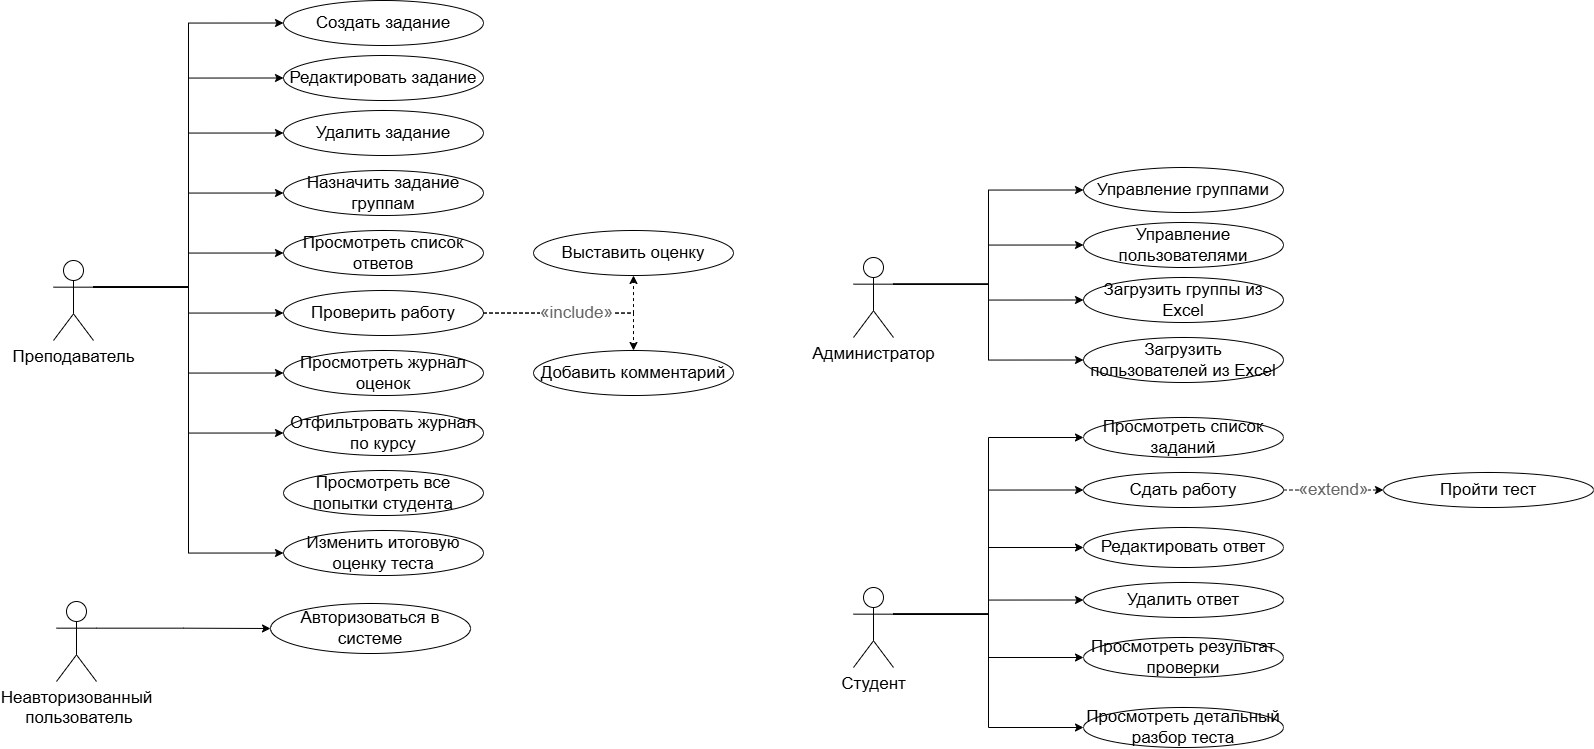

The diagram above was exported from draw.io. Its source (the exported page's mxGraphModel, read from the mxfile embedded in the PNG):
<mxGraphModel dx="2436" dy="801" grid="0" gridSize="10" guides="1" tooltips="1" connect="1" arrows="1" fold="1" page="0" pageScale="1" pageWidth="1300" pageHeight="900" math="0" shadow="0">
  <root>
    <mxCell id="0" />
    <mxCell id="1" parent="0" />
    <mxCell id="MAb4_YTKlxytpX71B2s7-63" edge="1" parent="1" source="Teacher" style="edgeStyle=orthogonalEdgeStyle;rounded=0;orthogonalLoop=1;jettySize=auto;html=1;exitX=1;exitY=0.3333333333333333;exitDx=0;exitDy=0;exitPerimeter=0;entryX=0;entryY=0.5;entryDx=0;entryDy=0;fontSize=17;" target="UC4">
      <mxGeometry relative="1" as="geometry" />
    </mxCell>
    <mxCell id="MAb4_YTKlxytpX71B2s7-64" edge="1" parent="1" source="Teacher" style="edgeStyle=orthogonalEdgeStyle;rounded=0;orthogonalLoop=1;jettySize=auto;html=1;exitX=1;exitY=0.3333333333333333;exitDx=0;exitDy=0;exitPerimeter=0;entryX=0;entryY=0.5;entryDx=0;entryDy=0;fontSize=17;" target="UC5">
      <mxGeometry relative="1" as="geometry" />
    </mxCell>
    <mxCell id="MAb4_YTKlxytpX71B2s7-65" edge="1" parent="1" source="Teacher" style="edgeStyle=orthogonalEdgeStyle;rounded=0;orthogonalLoop=1;jettySize=auto;html=1;exitX=1;exitY=0.3333333333333333;exitDx=0;exitDy=0;exitPerimeter=0;entryX=0;entryY=0.5;entryDx=0;entryDy=0;fontSize=17;" target="UC6">
      <mxGeometry relative="1" as="geometry" />
    </mxCell>
    <mxCell id="MAb4_YTKlxytpX71B2s7-66" edge="1" parent="1" source="Teacher" style="edgeStyle=orthogonalEdgeStyle;rounded=0;orthogonalLoop=1;jettySize=auto;html=1;exitX=1;exitY=0.3333333333333333;exitDx=0;exitDy=0;exitPerimeter=0;entryX=0;entryY=0.5;entryDx=0;entryDy=0;fontSize=17;" target="UC7">
      <mxGeometry relative="1" as="geometry" />
    </mxCell>
    <mxCell id="MAb4_YTKlxytpX71B2s7-67" edge="1" parent="1" source="Teacher" style="edgeStyle=orthogonalEdgeStyle;rounded=0;orthogonalLoop=1;jettySize=auto;html=1;exitX=1;exitY=0.3333333333333333;exitDx=0;exitDy=0;exitPerimeter=0;entryX=0;entryY=0.5;entryDx=0;entryDy=0;fontSize=17;" target="UC8">
      <mxGeometry relative="1" as="geometry" />
    </mxCell>
    <mxCell id="MAb4_YTKlxytpX71B2s7-68" edge="1" parent="1" source="Teacher" style="edgeStyle=orthogonalEdgeStyle;rounded=0;orthogonalLoop=1;jettySize=auto;html=1;exitX=1;exitY=0.3333333333333333;exitDx=0;exitDy=0;exitPerimeter=0;entryX=0;entryY=0.5;entryDx=0;entryDy=0;fontSize=17;" target="UC9">
      <mxGeometry relative="1" as="geometry" />
    </mxCell>
    <mxCell id="MAb4_YTKlxytpX71B2s7-69" edge="1" parent="1" source="Teacher" style="edgeStyle=orthogonalEdgeStyle;rounded=0;orthogonalLoop=1;jettySize=auto;html=1;exitX=1;exitY=0.3333333333333333;exitDx=0;exitDy=0;exitPerimeter=0;entryX=0;entryY=0.5;entryDx=0;entryDy=0;fontSize=17;" target="UC12">
      <mxGeometry relative="1" as="geometry" />
    </mxCell>
    <mxCell id="MAb4_YTKlxytpX71B2s7-70" edge="1" parent="1" source="Teacher" style="edgeStyle=orthogonalEdgeStyle;rounded=0;orthogonalLoop=1;jettySize=auto;html=1;exitX=1;exitY=0.3333333333333333;exitDx=0;exitDy=0;exitPerimeter=0;entryX=0;entryY=0.5;entryDx=0;entryDy=0;fontSize=17;" target="UC13">
      <mxGeometry relative="1" as="geometry" />
    </mxCell>
    <mxCell id="MAb4_YTKlxytpX71B2s7-71" edge="1" parent="1" source="Teacher" style="edgeStyle=orthogonalEdgeStyle;rounded=0;orthogonalLoop=1;jettySize=auto;html=1;exitX=1;exitY=0.3333333333333333;exitDx=0;exitDy=0;exitPerimeter=0;entryX=0;entryY=0.5;entryDx=0;entryDy=0;fontSize=17;" target="UC15">
      <mxGeometry relative="1" as="geometry" />
    </mxCell>
    <mxCell id="Teacher" parent="1" style="shape=umlActor;verticalLabelPosition=bottom;verticalAlign=top;html=1;outlineConnect=0;fontSize=17;" value="Преподаватель" vertex="1">
      <mxGeometry height="80" width="40" x="-600" y="360" as="geometry" />
    </mxCell>
    <mxCell id="MAb4_YTKlxytpX71B2s7-80" edge="1" parent="1" source="Student" style="edgeStyle=orthogonalEdgeStyle;rounded=0;orthogonalLoop=1;jettySize=auto;html=1;exitX=1;exitY=0.3333333333333333;exitDx=0;exitDy=0;exitPerimeter=0;entryX=0;entryY=0.5;entryDx=0;entryDy=0;fontSize=17;" target="UC16">
      <mxGeometry relative="1" as="geometry" />
    </mxCell>
    <mxCell id="MAb4_YTKlxytpX71B2s7-82" edge="1" parent="1" source="Student" style="edgeStyle=orthogonalEdgeStyle;rounded=0;orthogonalLoop=1;jettySize=auto;html=1;exitX=1;exitY=0.3333333333333333;exitDx=0;exitDy=0;exitPerimeter=0;entryX=0;entryY=0.5;entryDx=0;entryDy=0;fontSize=17;" target="UC17">
      <mxGeometry relative="1" as="geometry" />
    </mxCell>
    <mxCell id="MAb4_YTKlxytpX71B2s7-83" edge="1" parent="1" source="Student" style="edgeStyle=orthogonalEdgeStyle;rounded=0;orthogonalLoop=1;jettySize=auto;html=1;exitX=1;exitY=0.3333333333333333;exitDx=0;exitDy=0;exitPerimeter=0;entryX=0;entryY=0.5;entryDx=0;entryDy=0;fontSize=17;" target="UC18">
      <mxGeometry relative="1" as="geometry" />
    </mxCell>
    <mxCell id="MAb4_YTKlxytpX71B2s7-84" edge="1" parent="1" source="Student" style="edgeStyle=orthogonalEdgeStyle;rounded=0;orthogonalLoop=1;jettySize=auto;html=1;exitX=1;exitY=0.3333333333333333;exitDx=0;exitDy=0;exitPerimeter=0;entryX=0;entryY=0.5;entryDx=0;entryDy=0;fontSize=17;" target="UC19">
      <mxGeometry relative="1" as="geometry" />
    </mxCell>
    <mxCell id="MAb4_YTKlxytpX71B2s7-85" edge="1" parent="1" source="Student" style="edgeStyle=orthogonalEdgeStyle;rounded=0;orthogonalLoop=1;jettySize=auto;html=1;exitX=1;exitY=0.3333333333333333;exitDx=0;exitDy=0;exitPerimeter=0;entryX=0;entryY=0.5;entryDx=0;entryDy=0;fontSize=17;" target="UC20">
      <mxGeometry relative="1" as="geometry" />
    </mxCell>
    <mxCell id="MAb4_YTKlxytpX71B2s7-86" edge="1" parent="1" source="Student" style="edgeStyle=orthogonalEdgeStyle;rounded=0;orthogonalLoop=1;jettySize=auto;html=1;exitX=1;exitY=0.3333333333333333;exitDx=0;exitDy=0;exitPerimeter=0;entryX=0;entryY=0.5;entryDx=0;entryDy=0;fontSize=17;" target="UC21">
      <mxGeometry relative="1" as="geometry">
        <mxPoint x="420" y="827" as="targetPoint" />
      </mxGeometry>
    </mxCell>
    <mxCell id="Student" parent="1" style="shape=umlActor;verticalLabelPosition=bottom;verticalAlign=top;html=1;outlineConnect=0;fontSize=17;" value="Студент" vertex="1">
      <mxGeometry height="80" width="40" x="200" y="687" as="geometry" />
    </mxCell>
    <mxCell id="MAb4_YTKlxytpX71B2s7-74" edge="1" parent="1" source="Admin" style="edgeStyle=orthogonalEdgeStyle;rounded=0;orthogonalLoop=1;jettySize=auto;html=1;exitX=1;exitY=0.3333333333333333;exitDx=0;exitDy=0;exitPerimeter=0;entryX=0;entryY=0.5;entryDx=0;entryDy=0;fontSize=17;" target="UC2">
      <mxGeometry relative="1" as="geometry" />
    </mxCell>
    <mxCell id="MAb4_YTKlxytpX71B2s7-75" edge="1" parent="1" source="Admin" style="edgeStyle=orthogonalEdgeStyle;rounded=0;orthogonalLoop=1;jettySize=auto;html=1;exitX=1;exitY=0.3333333333333333;exitDx=0;exitDy=0;exitPerimeter=0;entryX=0;entryY=0.5;entryDx=0;entryDy=0;fontSize=17;" target="UC3">
      <mxGeometry relative="1" as="geometry" />
    </mxCell>
    <mxCell id="MAb4_YTKlxytpX71B2s7-76" edge="1" parent="1" source="Admin" style="edgeStyle=orthogonalEdgeStyle;rounded=0;orthogonalLoop=1;jettySize=auto;html=1;exitX=1;exitY=0.3333333333333333;exitDx=0;exitDy=0;exitPerimeter=0;entryX=0;entryY=0.5;entryDx=0;entryDy=0;fontSize=17;" target="UC23">
      <mxGeometry relative="1" as="geometry" />
    </mxCell>
    <mxCell id="MAb4_YTKlxytpX71B2s7-77" edge="1" parent="1" source="Admin" style="edgeStyle=orthogonalEdgeStyle;rounded=0;orthogonalLoop=1;jettySize=auto;html=1;exitX=1;exitY=0.3333333333333333;exitDx=0;exitDy=0;exitPerimeter=0;entryX=0;entryY=0.5;entryDx=0;entryDy=0;fontSize=17;" target="UC24">
      <mxGeometry relative="1" as="geometry" />
    </mxCell>
    <mxCell id="Admin" parent="1" style="shape=umlActor;verticalLabelPosition=bottom;verticalAlign=top;html=1;outlineConnect=0;fontSize=17;" value="Администратор" vertex="1">
      <mxGeometry height="80" width="40" x="200" y="357" as="geometry" />
    </mxCell>
    <mxCell id="UC1" parent="1" style="ellipse;whiteSpace=wrap;html=1;fontSize=17;" value="Авторизоваться в системе" vertex="1">
      <mxGeometry height="50" width="200" x="-383" y="703" as="geometry" />
    </mxCell>
    <mxCell id="UC4" parent="1" style="ellipse;whiteSpace=wrap;html=1;fontSize=17;" value="Создать задание" vertex="1">
      <mxGeometry height="45" width="200" x="-370" y="100" as="geometry" />
    </mxCell>
    <mxCell id="UC5" parent="1" style="ellipse;whiteSpace=wrap;html=1;fontSize=17;" value="Редактировать задание" vertex="1">
      <mxGeometry height="45" width="200" x="-370" y="155" as="geometry" />
    </mxCell>
    <mxCell id="UC6" parent="1" style="ellipse;whiteSpace=wrap;html=1;fontSize=17;" value="Удалить задание" vertex="1">
      <mxGeometry height="45" width="200" x="-370" y="210" as="geometry" />
    </mxCell>
    <mxCell id="UC7" parent="1" style="ellipse;whiteSpace=wrap;html=1;fontSize=17;" value="Назначить задание группам" vertex="1">
      <mxGeometry height="45" width="200" x="-370" y="270" as="geometry" />
    </mxCell>
    <mxCell id="UC8" parent="1" style="ellipse;whiteSpace=wrap;html=1;fontSize=17;" value="Просмотреть список ответов" vertex="1">
      <mxGeometry height="45" width="200" x="-370" y="330" as="geometry" />
    </mxCell>
    <mxCell id="UC2" parent="1" style="ellipse;whiteSpace=wrap;html=1;fontSize=17;" value="Управление группами" vertex="1">
      <mxGeometry height="45" width="200" x="430" y="267" as="geometry" />
    </mxCell>
    <mxCell id="UC3" parent="1" style="ellipse;whiteSpace=wrap;html=1;fontSize=17;" value="Управление пользователями" vertex="1">
      <mxGeometry height="45" width="200" x="430" y="322" as="geometry" />
    </mxCell>
    <mxCell id="UC23" parent="1" style="ellipse;whiteSpace=wrap;html=1;fontSize=17;" value="Загрузить группы из Excel" vertex="1">
      <mxGeometry height="45" width="200" x="430" y="377" as="geometry" />
    </mxCell>
    <mxCell id="UC24" parent="1" style="ellipse;whiteSpace=wrap;html=1;fontSize=17;" value="Загрузить пользователей из Excel" vertex="1">
      <mxGeometry height="45" width="200" x="430" y="437" as="geometry" />
    </mxCell>
    <mxCell id="UC9" parent="1" style="ellipse;whiteSpace=wrap;html=1;fontSize=17;" value="Проверить работу" vertex="1">
      <mxGeometry height="45" width="200" x="-370" y="390" as="geometry" />
    </mxCell>
    <mxCell id="UC10" parent="1" style="ellipse;whiteSpace=wrap;html=1;fontSize=17;" value="Выставить оценку" vertex="1">
      <mxGeometry height="45" width="200" x="-120" y="330" as="geometry" />
    </mxCell>
    <mxCell id="UC11" parent="1" style="ellipse;whiteSpace=wrap;html=1;fontSize=17;" value="Добавить комментарий" vertex="1">
      <mxGeometry height="45" width="200" x="-120" y="450" as="geometry" />
    </mxCell>
    <mxCell id="UC12" parent="1" style="ellipse;whiteSpace=wrap;html=1;fontSize=17;" value="Просмотреть журнал оценок" vertex="1">
      <mxGeometry height="45" width="200" x="-370" y="450" as="geometry" />
    </mxCell>
    <mxCell id="UC13" parent="1" style="ellipse;whiteSpace=wrap;html=1;fontSize=17;" value="Отфильтровать журнал по курсу" vertex="1">
      <mxGeometry height="45" width="200" x="-370" y="510" as="geometry" />
    </mxCell>
    <mxCell id="UC14" parent="1" style="ellipse;whiteSpace=wrap;html=1;fontSize=17;" value="Просмотреть все попытки студента" vertex="1">
      <mxGeometry height="45" width="200" x="-370" y="570" as="geometry" />
    </mxCell>
    <mxCell id="UC15" parent="1" style="ellipse;whiteSpace=wrap;html=1;fontSize=17;" value="Изменить итоговую оценку теста" vertex="1">
      <mxGeometry height="45" width="200" x="-370" y="630" as="geometry" />
    </mxCell>
    <mxCell id="UC16" parent="1" style="ellipse;whiteSpace=wrap;html=1;fontSize=17;" value="Просмотреть список заданий" vertex="1">
      <mxGeometry height="40" width="200" x="430" y="517" as="geometry" />
    </mxCell>
    <mxCell id="UC17" parent="1" style="ellipse;whiteSpace=wrap;html=1;fontSize=17;" value="Сдать работу" vertex="1">
      <mxGeometry height="35" width="200" x="430" y="572" as="geometry" />
    </mxCell>
    <mxCell id="UC18" parent="1" style="ellipse;whiteSpace=wrap;html=1;fontSize=17;" value="Редактировать ответ" vertex="1">
      <mxGeometry height="40" width="200" x="430" y="627" as="geometry" />
    </mxCell>
    <mxCell id="UC19" parent="1" style="ellipse;whiteSpace=wrap;html=1;fontSize=17;" value="Удалить ответ" vertex="1">
      <mxGeometry height="35" width="200" x="430" y="682" as="geometry" />
    </mxCell>
    <mxCell id="UC20" parent="1" style="ellipse;whiteSpace=wrap;html=1;fontSize=17;" value="Просмотреть результат проверки" vertex="1">
      <mxGeometry height="40" width="200" x="430" y="737" as="geometry" />
    </mxCell>
    <mxCell id="UC21" parent="1" style="ellipse;whiteSpace=wrap;html=1;fontSize=17;" value="Просмотреть детальный разбор теста" vertex="1">
      <mxGeometry height="40" width="200" x="430" y="807" as="geometry" />
    </mxCell>
    <mxCell id="UC22" parent="1" style="ellipse;whiteSpace=wrap;html=1;fontSize=17;" value="Пройти тест" vertex="1">
      <mxGeometry height="35" width="210" x="730" y="572" as="geometry" />
    </mxCell>
    <mxCell id="include-uc9-uc10" edge="1" parent="1" source="UC9" style="edgeStyle=orthogonalEdgeStyle;rounded=0;orthogonalLoop=1;jettySize=auto;html=1;dashed=1;strokeWidth=1;fontColor=#666666;fontSize=17;" target="UC10" value="«include»">
      <mxGeometry relative="1" as="geometry" />
    </mxCell>
    <mxCell id="MAb4_YTKlxytpX71B2s7-62" edge="1" parent="1" source="UC9" style="edgeStyle=orthogonalEdgeStyle;rounded=0;orthogonalLoop=1;jettySize=auto;html=1;dashed=1;strokeWidth=1;fontColor=#666666;exitX=1;exitY=0.5;exitDx=0;exitDy=0;entryX=0.5;entryY=0;entryDx=0;entryDy=0;fontSize=17;" target="UC11" value="«include»">
      <mxGeometry relative="1" as="geometry">
        <mxPoint x="-220" y="477" as="sourcePoint" />
        <mxPoint x="-70" y="424" as="targetPoint" />
      </mxGeometry>
    </mxCell>
    <mxCell id="MAb4_YTKlxytpX71B2s7-79" edge="1" parent="1" source="UC17" style="edgeStyle=orthogonalEdgeStyle;rounded=0;orthogonalLoop=1;jettySize=auto;html=1;dashed=1;strokeWidth=1;fontColor=#666666;entryX=0;entryY=0.5;entryDx=0;entryDy=0;exitX=1;exitY=0.5;exitDx=0;exitDy=0;fontSize=17;" target="UC22" value="«extend»">
      <mxGeometry relative="1" as="geometry">
        <Array as="points">
          <mxPoint x="674" y="590" />
          <mxPoint x="674" y="590" />
        </Array>
        <mxPoint x="730" y="660" as="sourcePoint" />
        <mxPoint x="895" y="659.75" as="targetPoint" />
      </mxGeometry>
    </mxCell>
    <mxCell id="EnktgQ49DO_wyW1LDirv-4" edge="1" parent="1" source="EnktgQ49DO_wyW1LDirv-1" style="edgeStyle=orthogonalEdgeStyle;rounded=0;orthogonalLoop=1;jettySize=auto;html=1;exitX=1;exitY=0.3333333333333333;exitDx=0;exitDy=0;exitPerimeter=0;entryX=0;entryY=0.5;entryDx=0;entryDy=0;fontSize=17;" target="UC1">
      <mxGeometry relative="1" as="geometry" />
    </mxCell>
    <mxCell id="EnktgQ49DO_wyW1LDirv-1" parent="1" style="shape=umlActor;verticalLabelPosition=bottom;verticalAlign=top;html=1;outlineConnect=0;fontSize=17;" value="Неавторизованный&lt;div&gt;&amp;nbsp;пользователь&lt;/div&gt;" vertex="1">
      <mxGeometry height="80" width="40" x="-597" y="701" as="geometry" />
    </mxCell>
  </root>
</mxGraphModel>